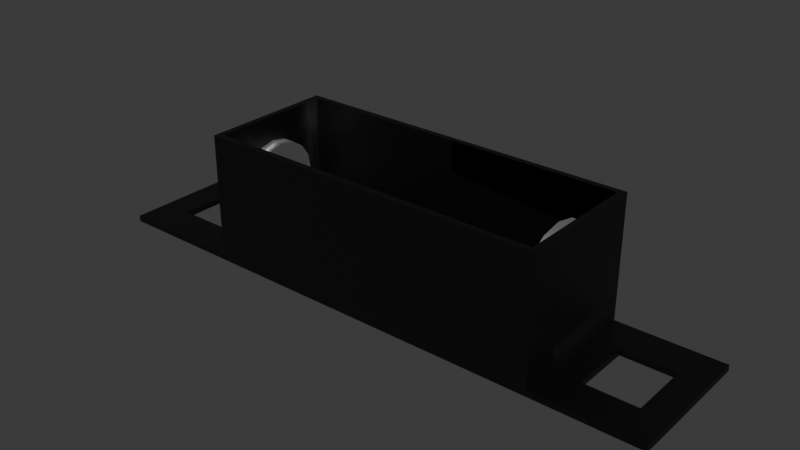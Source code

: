 # Source: blend.blend  (saved by Blender 4.4.32; exported with 4.5.12 LTS)
import bpy
from mathutils import Matrix  # noqa: F401  (used for matrix-valued properties, if any)

bpy.ops.wm.read_factory_settings(use_empty=True)
scene = bpy.context.scene
scene.name = 'Scene'

# ---- collections
col_collection = bpy.data.collections.new('Collection'); scene.collection.children.link(col_collection)

# ---- materials (node trees are filled in below, after node groups)
mat_mat1 = bpy.data.materials.new('Mat1')
mat_mat2 = bpy.data.materials.new('Mat2')

# ---- node groups
ng_smooth_by_angle = bpy.data.node_groups.new('Smooth by Angle', 'GeometryNodeTree')
_s = ng_smooth_by_angle.interface.new_socket(name='Mesh', in_out='OUTPUT', socket_type='NodeSocketGeometry')
_s = ng_smooth_by_angle.interface.new_socket(name='Mesh', in_out='INPUT', socket_type='NodeSocketGeometry')
_s = ng_smooth_by_angle.interface.new_socket(name='Angle', in_out='INPUT', socket_type='NodeSocketFloat')
_s.subtype = 'ANGLE'
_s.default_value = 0.5236
_s.min_value = 0.0
_s.max_value = 3.142
_s.description = 'Maximum face angle for smooth edges'
_s = ng_smooth_by_angle.interface.new_socket(name='Ignore Sharpness', in_out='INPUT', socket_type='NodeSocketBool')
_s.force_non_field = True
ng_smooth_by_angle.description = 'Set the sharpness of mesh edges based on the angle between the neighboring faces'
ng_smooth_by_angle.is_modifier = True
_N = ng_smooth_by_angle.nodes; _L = ng_smooth_by_angle.links
n0 = _N.new('GeometryNodeSetShadeSmooth'); n0.name = 'Set Shade Smooth'; n0.location = (120, -80)
n0.domain = 'EDGE'
n1 = _N.new('GeometryNodeSetShadeSmooth'); n1.name = 'Set Shade Smooth.001'; n1.location = (300, -80)
n2 = _N.new('NodeGroupOutput'); n2.name = 'Group Output'; n2.location = (480, -80)
n3 = _N.new('GeometryNodeInputMeshEdgeAngle'); n3.name = 'Edge Angle'; n3.location = (-440, -240)
n4 = _N.new('NodeGroupInput'); n4.name = 'Group Input'; n4.location = (-80, -80)
n5 = _N.new('GeometryNodeInputEdgeSmooth'); n5.name = 'Is Edge Smooth'; n5.location = (-260, -120)
n6 = _N.new('GeometryNodeInputShadeSmooth'); n6.name = 'Is Shade Smooth'; n6.location = (-440, -397)
n7 = _N.new('FunctionNodeCompare'); n7.name = 'Compare'; n7.location = (-260, -260)
n7.operation = 'LESS_EQUAL'
n7.inputs[6].default_value = (0.0, 0.0, 0.0, 0.0)
n7.inputs[7].default_value = (0.0, 0.0, 0.0, 0.0)
n8 = _N.new('FunctionNodeBooleanMath'); n8.name = 'Boolean Math.001'; n8.location = (-80, -260)
n9 = _N.new('NodeGroupInput'); n9.name = 'Group Input.001'; n9.location = (-440, -329)
n10 = _N.new('NodeGroupInput'); n10.name = 'Group Input.002'; n10.location = (-259, -189)
n11 = _N.new('FunctionNodeBooleanMath'); n11.name = 'Boolean Math'; n11.location = (-80, -149)
n11.operation = 'OR'
n12 = _N.new('FunctionNodeBooleanMath'); n12.name = 'Boolean Math.002'; n12.location = (-260, -380)
n12.operation = 'OR'
n13 = _N.new('NodeGroupInput'); n13.name = 'Group Input.003'; n13.location = (-440, -460)
_L.new(n3.outputs[0], n7.inputs[0])
_L.new(n1.outputs[0], n2.inputs[0])
_L.new(n9.outputs[1], n7.inputs[1])
_L.new(n7.outputs[0], n8.inputs[0])
_L.new(n4.outputs[0], n0.inputs[0])
_L.new(n0.outputs[0], n1.inputs[0])
_L.new(n8.outputs[0], n0.inputs[2])
_L.new(n10.outputs[2], n11.inputs[1])
_L.new(n5.outputs[0], n11.inputs[0])
_L.new(n11.outputs[0], n0.inputs[1])
_L.new(n13.outputs[2], n12.inputs[1])
_L.new(n6.outputs[0], n12.inputs[0])
_L.new(n12.outputs[0], n8.inputs[1])
n2.is_active_output = True

# ---- material node trees
mat_mat1.use_nodes = True; mat_mat1.node_tree.nodes.clear()
_N = mat_mat1.node_tree.nodes; _L = mat_mat1.node_tree.links
n0 = _N.new('ShaderNodeBsdfPrincipled'); n0.name = 'Principled BSDF'; n0.location = (133, 302)
n0.inputs[0].default_value = (0.0, 0.0, 0.0, 1.0)
n1 = _N.new('ShaderNodeOutputMaterial'); n1.name = 'Material Output'; n1.location = (423, 302)
_L.new(n0.outputs[0], n1.inputs[0])
n1.is_active_output = True
mat_mat2.use_nodes = True; mat_mat2.node_tree.nodes.clear()
_N = mat_mat2.node_tree.nodes; _L = mat_mat2.node_tree.links
n0 = _N.new('ShaderNodeBsdfPrincipled'); n0.name = 'Principled BSDF'; n0.location = (10, 300)
n0.inputs[0].default_value = (0.862, 0.862, 0.862, 1.0)
n0.inputs[1].default_value = 1.0
n1 = _N.new('ShaderNodeOutputMaterial'); n1.name = 'Material Output'; n1.location = (300, 300)
_L.new(n0.outputs[0], n1.inputs[0])
n1.is_active_output = True

# ---- world
world_world = bpy.data.worlds.new('World'); scene.world = world_world
world_world.use_nodes = True; world_world.node_tree.nodes.clear()
_N = world_world.node_tree.nodes; _L = world_world.node_tree.links
n0 = _N.new('ShaderNodeOutputWorld'); n0.name = 'World Output'; n0.location = (300, 300)
n1 = _N.new('ShaderNodeBackground'); n1.name = 'Background'; n1.location = (10, 300)
n1.inputs[0].default_value = (0.05088, 0.05088, 0.05088, 1.0)
_L.new(n1.outputs[0], n0.inputs[0])
n0.is_active_output = True
world_world.color = (0.05088, 0.05088, 0.05088)
world_world.sun_shadow_jitter_overblur = 0.0

# ---- meshes
me_cylinder_001 = bpy.data.meshes.new('Cylinder.001')
me_cylinder_001.from_pydata([(-4.175e-08, 0.5982, -1.094), (0.2289, 0.5527, -1.094), (0.423, 0.423, -1.094), (0.5527, 0.2289, -1.094), (0.5982, 0.0, -1.094), (0.5527, -0.2289, -1.094), (0.423, -0.423, -1.094), (0.2289, -0.5527, -1.094), (-4.175e-08, -0.5982, -1.094), (-0.2289, -0.5527, -1.094), (-0.423, -0.423, -1.094), (-0.5527, -0.2289, -1.094), (-0.5982, 0.0, -1.094), (-0.5527, 0.2289, -1.094), (-0.423, 0.423, -1.094), (-0.2289, 0.5527, -1.094), (-4.175e-08, 0.5982, -1.177), (0.2289, 0.5527, -1.177), (0.423, 0.423, -1.177), (0.5527, 0.2289, -1.177), (0.5982, 4.45e-17, -1.177), (0.5527, -0.2289, -1.177), (0.423, -0.423, -1.177), (0.2289, -0.5527, -1.177), (-4.175e-08, -0.5982, -1.177), (-0.2289, -0.5527, -1.177), (-0.423, -0.423, -1.177), (-0.5527, -0.2289, -1.177), (-0.5982, 4.45e-17, -1.177), (-0.5527, 0.2289, -1.177), (-0.423, 0.423, -1.177), (-0.2289, 0.5527, -1.177), (-1.563e-13, 0.0, -1.177), (0.3317, 0.8007, 1.11), (8.882e-16, 0.8667, 1.11), (0.6129, 0.6129, 1.11), (0.8007, 0.3317, 1.11), (0.8667, 0.0, 1.11), (0.8007, -0.3317, 1.11), (0.6129, -0.6129, 1.11), (0.3317, -0.8007, 1.11), (8.882e-16, -0.8667, 1.11), (-0.3317, -0.8007, 1.11), (-0.6129, -0.6129, 1.11), (-0.8007, -0.3317, 1.11), (-0.8667, 0.0, 1.11), (-0.8007, 0.3317, 1.11), (-0.6129, 0.6129, 1.11), (-0.3317, 0.8007, 1.11), (-1.208e-13, 0.0, 1.11), (1.0, -1.0, 1.11), (1.0, 1.0, 1.11), (-1.0, -1.0, 1.11), (-1.0, 1.0, 1.11), (1.0, 1.0, -1.177), (1.0, -1.0, -1.177), (-1.0, -1.0, -1.177), (-1.0, 1.0, -1.177), (1.0, 0.5, -1.177), (1.0, 0.0, -1.177), (1.0, -0.5, -1.177), (0.5, -1.0, -1.177), (1.192e-07, -1.0, -1.177), (-0.5, -1.0, -1.177), (0.5, 1.0, -1.177), (1.192e-07, 1.0, -1.177), (-0.5, 1.0, -1.177), (-1.0, -0.5, -1.177), (-1.0, 0.0, -1.177), (-1.0, 0.5, -1.177), (1.0, -0.5, 1.11), (1.0, 0.0, 1.11), (1.0, 0.5, 1.11), (0.5, 1.0, 1.11), (-1.192e-07, 1.0, 1.11), (-0.5, 1.0, 1.11), (0.5, -1.0, 1.11), (-1.192e-07, -1.0, 1.11), (-0.5, -1.0, 1.11), (-1.0, -0.5, 1.11), (-1.0, 0.0, 1.11), (-1.0, 0.5, 1.11), (-8.742e-09, 0.0, -1.094), (0.3317, 0.8007, 1.0), (1.159e-08, 0.8667, 1.0), (0.6129, 0.6129, 1.0), (0.8007, 0.3317, 1.0), (0.8667, 0.0, 1.0), (0.8007, -0.3317, 1.0), (0.6129, -0.6129, 1.0), (0.3317, -0.8007, 1.0), (1.159e-08, -0.8667, 1.0), (-0.3317, -0.8007, 1.0), (-0.6129, -0.6129, 1.0), (-0.8007, -0.3317, 1.0), (-0.8667, 0.0, 1.0), (-0.8007, 0.3317, 1.0), (-0.6129, 0.6129, 1.0), (-0.3317, 0.8007, 1.0), (-1.049e-07, 0.0, 1.0), (-0.5, -1.1, -1.177), (-1.0, -1.1, -1.177), (1.0, -1.1, -1.177), (0.5, -1.1, -1.177), (1.192e-07, -1.1, -1.177), (-0.5, -1.1, 1.11), (-1.0, -1.1, 1.11), (1.0, -1.1, 1.11), (0.5, -1.1, 1.11), (-1.192e-07, -1.1, 1.11), (-0.5, 1.1, -1.177), (-1.0, 1.1, -1.177), (1.0, 1.1, -1.177), (0.5, 1.1, -1.177), (1.192e-07, 1.1, -1.177), (-0.5, 1.1, 1.11), (-1.0, 1.1, 1.11), (1.0, 1.1, 1.11), (0.5, 1.1, 1.11), (-1.192e-07, 1.1, 1.11), (1.1, -0.5, -1.177), (1.1, -1.0, -1.177), (1.1, 1.0, -1.177), (1.1, 0.5, -1.177), (1.1, 0.0, -1.177), (1.1, 0.5, 1.11), (1.1, 1.0, 1.11), (1.1, -1.0, 1.11), (1.1, -0.5, 1.11), (1.1, 0.0, 1.11), (1.1, -1.1, -1.177), (1.1, -1.1, 1.11), (1.1, 1.1, -1.177), (1.1, 1.1, 1.11), (1.0, 0.5, 1.152), (1.0, 1.0, 1.152), (1.0, -1.0, 1.152), (1.0, -0.5, 1.152), (1.0, 0.0, 1.152), (-0.5, 1.0, 1.152), (-1.0, 1.0, 1.152), (0.5, 1.0, 1.152), (-1.192e-07, 1.0, 1.152), (-0.5, -1.0, 1.152), (-1.0, -1.0, 1.152), (0.5, -1.0, 1.152), (-1.192e-07, -1.0, 1.152), (1.1, 0.0, 1.152), (1.1, -0.5, 1.152), (1.1, -1.1, 1.152), (1.0, -1.1, 1.152), (0.5, 1.1, 1.152), (-0.5, -1.1, 1.152), (-1.0, -1.1, 1.152), (0.5, -1.1, 1.152), (-1.192e-07, -1.1, 1.152), (-0.5, 1.1, 1.152), (-1.0, 1.1, 1.152), (1.0, 1.1, 1.152), (-1.192e-07, 1.1, 1.152), (1.1, 0.5, 1.152), (1.1, 1.0, 1.152), (1.1, -1.0, 1.152), (1.1, 1.1, 1.152), (0.5, 0.5, 1.152), (0.5, 0.0, 1.152), (0.5, -0.5, 1.152), (-1.192e-07, 0.5, 1.152), (-1.192e-07, 0.0, 1.152), (-1.192e-07, -0.5, 1.152), (-0.5, 0.5, 1.152), (-0.5, 0.0, 1.152), (-0.5, -0.5, 1.152), (-1.0, 0.5, 1.152), (-1.0, 0.0, 1.152), (-1.0, -0.5, 1.152), (1.0, -0.5, -1.219), (1.0, -1.0, -1.219), (1.0, 1.0, -1.219), (1.0, 0.5, -1.219), (1.0, 0.0, -1.219), (-0.5, -1.0, -1.219), (-1.0, -1.0, -1.219), (0.5, -1.0, -1.219), (1.192e-07, -1.0, -1.219), (-0.5, 1.0, -1.219), (-1.0, 1.0, -1.219), (0.5, 1.0, -1.219), (1.192e-07, 1.0, -1.219), (1.0, 1.1, -1.219), (1.1, 1.1, -1.219), (1.0, -1.1, -1.219), (1.1, -1.1, -1.219), (0.5, 1.1, -1.219), (1.192e-07, 1.1, -1.219), (-1.0, -1.1, -1.219), (1.192e-07, -1.1, -1.219), (0.5, -1.1, -1.219), (-0.5, -1.1, -1.219), (-0.5, 1.1, -1.219), (-1.0, 1.1, -1.219), (1.1, -0.5, -1.219), (1.1, -1.0, -1.219), (1.1, 1.0, -1.219), (1.1, 0.5, -1.219), (1.1, 0.0, -1.219), (0.5, -0.5, -1.219), (0.5, 0.0, -1.219), (0.5, 0.5, -1.219), (1.192e-07, -0.5, -1.219), (1.192e-07, 0.0, -1.219), (1.192e-07, 0.5, -1.219), (-0.5, -0.5, -1.219), (-0.5, 0.0, -1.219), (-0.5, 0.5, -1.219), (-1.0, -0.5, -1.219), (-1.0, 0.0, -1.219), (-1.0, 0.5, -1.219), (1.0, -0.5, -2.083), (1.0, -1.0, -2.083), (1.0, 1.0, -2.083), (1.0, 0.5, -2.083), (1.0, 0.0, -2.083), (1.0, 1.1, -2.083), (1.1, 1.1, -2.083), (1.0, -1.1, -2.083), (1.1, -1.1, -2.083), (1.1, -0.5, -2.083), (1.1, -1.0, -2.083), (1.1, 1.0, -2.083), (1.1, 0.5, -2.083), (1.1, 0.0, -2.083), (1.0, 1.0, -1.435), (1.0, 1.0, -1.651), (1.0, 1.0, -1.867), (1.0, -1.0, -1.867), (1.0, -1.0, -1.651), (1.0, -1.0, -1.435), (1.0, -0.5, -1.435), (1.0, -0.5, -1.651), (1.0, -0.5, -1.867), (1.1, 1.1, -1.867), (1.1, 1.1, -1.651), (1.1, 1.1, -1.435), (1.1, 1.0, -1.435), (1.1, 1.0, -1.651), (1.1, 1.0, -1.867), (1.0, 0.5, -1.867), (1.0, 0.5, -1.651), (1.0, 0.5, -1.435), (1.0, 1.1, -1.435), (1.0, 1.1, -1.651), (1.0, 1.1, -1.867), (1.0, -1.1, -1.867), (1.0, -1.1, -1.651), (1.0, -1.1, -1.435), (1.0, 0.0, -1.867), (1.0, 0.0, -1.435), (1.1, -1.0, -1.435), (1.1, -1.0, -1.651), (1.1, -1.0, -1.867), (1.1, -0.5, -1.867), (1.1, -0.5, -1.651), (1.1, -0.5, -1.435), (1.1, 0.5, -1.435), (1.1, 0.5, -1.651), (1.1, 0.5, -1.867), (1.1, 0.0, -1.435), (1.1, 0.0, -1.867), (1.1, -1.1, -1.867), (1.1, -1.1, -1.651), (1.1, -1.1, -1.435), (1.0, 0.5, 1.875), (1.0, 1.0, 1.875), (1.0, -1.0, 1.875), (1.0, -0.5, 1.875), (1.0, 0.0, 1.875), (1.1, 0.0, 1.875), (1.1, -0.5, 1.875), (1.1, -1.1, 1.875), (1.0, -1.1, 1.875), (1.0, 1.1, 1.875), (1.1, 0.5, 1.875), (1.1, 1.0, 1.875), (1.1, -1.0, 1.875), (1.1, 1.1, 1.875), (1.1, 0.0, 1.333), (1.1, 0.0, 1.694), (1.1, -1.0, 1.694), (1.1, -1.0, 1.514), (1.1, -1.0, 1.333), (1.1, -0.5, 1.333), (1.1, -0.5, 1.514), (1.1, -0.5, 1.694), (1.1, 1.1, 1.694), (1.1, 1.1, 1.514), (1.1, 1.1, 1.333), (1.0, 1.1, 1.333), (1.0, 1.1, 1.514), (1.0, 1.1, 1.694), (1.1, 0.5, 1.333), (1.1, 0.5, 1.514), (1.1, 0.5, 1.694), (1.1, -1.1, 1.333), (1.1, -1.1, 1.514), (1.1, -1.1, 1.694), (1.0, -1.1, 1.694), (1.0, -1.1, 1.514), (1.0, -1.1, 1.333), (1.0, -1.0, 1.694), (1.0, -1.0, 1.514), (1.0, -1.0, 1.333), (1.0, 0.5, 1.333), (1.0, 0.5, 1.514), (1.0, 0.5, 1.694), (1.0, 1.0, 1.694), (1.0, 1.0, 1.514), (1.0, 1.0, 1.333), (1.0, -0.5, 1.694), (1.0, -0.5, 1.514), (1.0, -0.5, 1.333), (1.1, 1.0, 1.694), (1.1, 1.0, 1.514), (1.1, 1.0, 1.333), (1.0, 0.0, 1.694), (1.0, 0.0, 1.333)], [], [(3, 4, 20, 19), (10, 11, 27, 26), (2, 3, 19, 18), (9, 10, 26, 25), (1, 2, 18, 17), (8, 9, 25, 24), (15, 0, 16, 31), (0, 1, 17, 16), (7, 8, 24, 23), (14, 15, 31, 30), (6, 7, 23, 22), (13, 14, 30, 29), (5, 6, 22, 21), (12, 13, 29, 28), (4, 5, 21, 20), (11, 12, 28, 27), (28, 32, 27), (27, 32, 26), (26, 32, 25), (25, 32, 24), (24, 32, 23), (23, 32, 22), (22, 32, 21), (21, 32, 20), (20, 32, 19), (19, 32, 18), (18, 32, 17), (17, 32, 16), (16, 32, 31), (31, 32, 30), (28, 29, 32), (30, 32, 29), (36, 49, 37), (35, 49, 36), (33, 49, 35), (34, 49, 33), (48, 49, 34), (47, 49, 48), (46, 49, 47), (45, 49, 46), (45, 44, 49), (43, 49, 44), (42, 49, 43), (41, 49, 42), (40, 49, 41), (39, 49, 40), (38, 49, 39), (37, 49, 38), (69, 29, 30, 57), (68, 28, 29, 69), (67, 27, 28, 68), (56, 26, 27, 67), (63, 25, 26, 56), (62, 24, 25, 63), (61, 23, 24, 62), (55, 22, 23, 61), (60, 21, 22, 55), (59, 20, 21, 60), (58, 19, 20, 59), (54, 18, 19, 58), (64, 17, 18, 54), (65, 16, 17, 64), (66, 31, 16, 65), (57, 30, 31, 66), (51, 72, 36, 35), (35, 33, 73, 51), (33, 34, 74, 73), (75, 74, 34, 48), (53, 75, 48, 47), (47, 46, 81, 53), (46, 45, 80, 81), (79, 80, 45, 44), (52, 79, 44, 43), (43, 42, 78, 52), (42, 41, 77, 78), (76, 77, 41, 40), (50, 76, 40, 39), (39, 38, 70, 50), (38, 37, 71, 70), (72, 71, 37, 36), (14, 13, 82), (15, 14, 82), (0, 15, 82), (1, 0, 82), (2, 1, 82), (3, 2, 82), (4, 3, 82), (5, 4, 82), (6, 5, 82), (7, 6, 82), (8, 7, 82), (9, 8, 82), (10, 9, 82), (11, 10, 82), (12, 11, 82), (13, 12, 82), (34, 84, 98, 48), (42, 92, 91, 41), (35, 85, 83, 33), (43, 93, 92, 42), (36, 86, 85, 35), (44, 94, 93, 43), (37, 87, 86, 36), (45, 95, 94, 44), (38, 88, 87, 37), (46, 96, 95, 45), (39, 89, 88, 38), (47, 97, 96, 46), (40, 90, 89, 39), (48, 98, 97, 47), (41, 91, 90, 40), (33, 83, 84, 34), (94, 95, 99), (93, 94, 99), (92, 93, 99), (91, 92, 99), (90, 91, 99), (89, 90, 99), (88, 89, 99), (87, 88, 99), (86, 87, 99), (85, 86, 99), (83, 85, 99), (84, 83, 99), (98, 84, 99), (97, 98, 99), (96, 97, 99), (95, 96, 99), (131, 127, 162, 149), (119, 115, 156, 159), (65, 188, 185, 66), (64, 187, 188, 65), (77, 146, 143, 78), (54, 178, 187, 64), (52, 106, 153, 144), (110, 114, 194, 199), (101, 56, 182, 195), (118, 119, 159, 151), (52, 56, 101, 106), (57, 111, 200, 186), (103, 102, 107, 108), (104, 103, 108, 109), (100, 104, 109, 105), (101, 100, 105, 106), (66, 185, 186, 57), (76, 145, 146, 77), (117, 118, 151, 158), (114, 113, 193, 194), (50, 136, 145, 76), (115, 116, 157, 156), (113, 118, 117, 112), (114, 119, 118, 113), (110, 115, 119, 114), (111, 116, 115, 110), (63, 181, 184, 62), (78, 143, 144, 52), (107, 102, 130, 131), (57, 53, 116, 111), (113, 112, 189, 193), (116, 53, 140, 157), (120, 128, 127, 121), (124, 129, 128, 120), (123, 125, 129, 124), (122, 126, 125, 123), (121, 127, 131, 130), (126, 122, 132, 133), (62, 184, 183, 61), (111, 110, 199, 200), (61, 183, 177, 55), (112, 117, 133, 132), (133, 117, 158, 163), (75, 139, 142, 74), (56, 182, 181, 63), (74, 142, 141, 73), (50, 55, 61, 76), (61, 62, 77, 76), (62, 63, 78, 77), (56, 52, 78, 63), (54, 51, 73, 64), (65, 64, 73, 74), (66, 65, 74, 75), (53, 57, 66, 75), (55, 50, 70, 60), (59, 60, 70, 71), (58, 59, 71, 72), (51, 54, 58, 72), (309, 306, 280, 274), (306, 305, 279, 280), (139, 142, 159, 156), (142, 141, 151, 159), (136, 145, 154, 150), (145, 146, 155, 154), (146, 143, 152, 155), (143, 144, 153, 152), (287, 302, 282, 277), (140, 139, 156, 157), (141, 135, 158, 151), (293, 287, 277, 278), (288, 293, 278, 284), (294, 299, 281, 285), (51, 135, 134, 72), (70, 137, 136, 50), (107, 131, 149, 150), (125, 126, 161, 160), (106, 105, 152, 153), (71, 138, 137, 70), (126, 133, 163, 161), (127, 128, 148, 162), (108, 107, 150, 154), (72, 134, 138, 71), (128, 129, 147, 148), (109, 108, 154, 155), (53, 140, 139, 75), (129, 125, 160, 147), (105, 109, 155, 152), (73, 141, 135, 51), (144, 143, 172, 175), (143, 146, 169, 172), (146, 145, 166, 169), (136, 137, 166, 145), (138, 165, 166, 137), (166, 165, 168, 169), (169, 168, 171, 172), (172, 171, 174, 175), (171, 170, 173, 174), (168, 167, 170, 171), (165, 164, 167, 168), (134, 164, 165, 138), (135, 141, 164, 134), (142, 167, 164, 141), (139, 170, 167, 142), (140, 173, 170, 139), (81, 173, 140, 53), (80, 174, 173, 81), (79, 175, 174, 80), (52, 144, 175, 79), (256, 247, 221, 222), (253, 235, 219, 225), (188, 185, 199, 194), (187, 188, 194, 193), (181, 184, 196, 198), (184, 183, 197, 196), (182, 181, 198, 195), (183, 177, 191, 197), (185, 186, 200, 199), (178, 187, 193, 189), (234, 252, 223, 220), (247, 234, 220, 221), (235, 240, 218, 219), (241, 246, 229, 224), (120, 121, 202, 201), (100, 101, 195, 198), (112, 132, 190, 189), (122, 123, 204, 203), (102, 103, 197, 191), (55, 177, 176, 60), (121, 130, 192, 202), (123, 124, 205, 204), (103, 104, 196, 197), (58, 179, 178, 54), (124, 120, 201, 205), (104, 100, 198, 196), (59, 180, 179, 58), (132, 122, 203, 190), (60, 176, 180, 59), (130, 102, 191, 192), (179, 208, 187, 178), (188, 187, 208, 211), (185, 188, 211, 214), (186, 185, 214, 217), (214, 213, 216, 217), (211, 210, 213, 214), (208, 207, 210, 211), (180, 207, 208, 179), (176, 206, 207, 180), (207, 206, 209, 210), (210, 209, 212, 213), (213, 212, 215, 216), (177, 183, 206, 176), (184, 209, 206, 183), (181, 212, 209, 184), (182, 215, 212, 181), (56, 67, 215, 182), (68, 216, 215, 67), (69, 217, 216, 68), (186, 217, 69, 57), (221, 220, 229, 230), (220, 223, 224, 229), (222, 221, 230, 231), (218, 222, 231, 227), (225, 219, 228, 226), (219, 218, 227, 228), (261, 260, 228, 227), (240, 256, 222, 218), (246, 266, 230, 229), (266, 268, 231, 230), (252, 241, 224, 223), (268, 261, 227, 231), (269, 253, 225, 226), (260, 269, 226, 228), (202, 192, 271, 258), (258, 271, 270, 259), (259, 270, 269, 260), (192, 191, 255, 271), (271, 255, 254, 270), (270, 254, 253, 269), (205, 201, 263, 267), (239, 262, 261, 240), (238, 263, 262, 239), (189, 190, 243, 250), (250, 243, 242, 251), (251, 242, 241, 252), (204, 205, 267, 264), (238, 257, 267, 263), (249, 264, 267, 257), (203, 204, 264, 244), (244, 264, 265, 245), (245, 265, 266, 246), (176, 180, 257, 238), (268, 266, 247, 256), (201, 202, 258, 263), (263, 258, 259, 262), (262, 259, 260, 261), (190, 203, 244, 243), (243, 244, 245, 242), (242, 245, 246, 241), (177, 176, 238, 237), (237, 238, 239, 236), (236, 239, 240, 235), (179, 178, 232, 249), (249, 232, 233, 248), (248, 233, 234, 247), (178, 189, 250, 232), (232, 250, 251, 233), (233, 251, 252, 234), (191, 177, 237, 255), (255, 237, 236, 254), (254, 236, 235, 253), (180, 179, 249, 257), (247, 266, 265, 248), (248, 265, 264, 249), (268, 256, 240, 261), (281, 273, 283, 285), (272, 276, 277, 282), (276, 275, 278, 277), (273, 272, 282, 283), (275, 274, 284, 278), (274, 280, 279, 284), (305, 288, 284, 279), (315, 314, 272, 273), (318, 309, 274, 275), (321, 294, 285, 283), (324, 318, 275, 276), (299, 315, 273, 281), (314, 324, 276, 272), (302, 321, 283, 282), (160, 161, 323, 300), (300, 323, 322, 301), (301, 322, 321, 302), (134, 138, 325, 312), (158, 135, 317, 297), (297, 317, 316, 298), (298, 316, 315, 299), (138, 137, 320, 325), (161, 163, 296, 323), (323, 296, 295, 322), (322, 295, 294, 321), (137, 136, 311, 320), (320, 311, 310, 319), (319, 310, 309, 318), (135, 134, 312, 317), (317, 312, 313, 316), (316, 313, 314, 315), (149, 162, 290, 303), (303, 290, 289, 304), (304, 289, 288, 305), (163, 158, 297, 296), (296, 297, 298, 295), (295, 298, 299, 294), (162, 148, 291, 290), (290, 291, 292, 289), (289, 292, 293, 288), (148, 147, 286, 291), (147, 160, 300, 286), (314, 313, 301, 302), (301, 313, 312, 300), (150, 149, 303, 308), (308, 303, 304, 307), (307, 304, 305, 306), (136, 150, 308, 311), (311, 308, 307, 310), (310, 307, 306, 309), (302, 287, 324, 314), (318, 324, 287, 293), (325, 286, 300, 312), (320, 291, 286, 325), (291, 320, 319, 292), (292, 319, 318, 293)])
me_cylinder_001.polygons.foreach_set('use_smooth', [1, 1, 1, 1, 1, 1, 1, 1, 1, 1, 1, 1, 1, 1, 1, 1, 1, 1, 1, 1, 1, 1, 1, 1, 1, 1, 1, 1, 1, 1, 1, 1, 1, 1, 1, 1, 1, 1, 1, 1, 1, 1, 1, 1, 1, 1, 1, 1, 1, 1, 1, 1, 1, 1, 1, 1, 1, 1, 1, 1, 1, 1, 1, 1, 1, 1, 1, 1, 1, 1, 1, 1, 1, 1, 1, 1, 1, 1, 1, 1, 1, 1, 1, 1, 1, 1, 1, 1, 1, 1, 1, 1, 1, 1, 1, 1, 1, 1, 1, 1, 1, 1, 1, 1, 1, 1, 1, 1, 1, 1, 1, 1, 1, 1, 1, 1, 1, 1, 1, 1, 1, 1, 1, 1, 1, 1, 1, 1, 1, 1, 1, 1, 1, 1, 0, 1, 0, 1, 0, 0, 1, 1, 1, 1, 1, 1, 1, 1, 1, 1, 1, 1, 1, 1, 1, 1, 1, 0, 1, 0, 1, 1, 1, 1, 1, 1, 1, 1, 1, 1, 1, 1, 1, 1, 1, 1, 1, 1, 1, 1, 1, 1, 1, 1, 1, 1, 1, 1, 1, 1, 1, 1, 1, 1, 1, 1, 1, 1, 1, 1, 1, 1, 1, 1, 1, 1, 1, 1, 1, 1, 1, 1, 1, 1, 1, 1, 0, 0, 0, 0, 1, 1, 1, 1, 1, 1, 1, 1, 1, 1, 1, 1, 1, 1, 1, 0, 1, 1, 1, 1, 1, 1, 1, 1, 1, 1, 1, 1, 1, 1, 1, 1, 1, 1, 1, 1, 1, 1, 1, 1, 1, 1, 1, 1, 1, 1, 1, 1, 1, 1, 1, 1, 1, 1, 1, 1, 1, 1, 1, 1, 1, 1, 1, 1, 1, 1, 1, 1, 1, 1, 1, 1, 1, 1, 1, 1, 1, 1, 1, 1, 1, 1, 1, 1, 1, 1, 1, 1, 1, 1, 1, 1, 1, 1, 1, 1, 1, 1, 1, 1, 1, 1, 1, 1, 1, 1, 1, 1, 1, 1, 1, 1, 1, 1, 1, 1, 1, 1, 1, 1, 1, 1, 1, 1, 1, 1, 1, 1, 1, 1, 1, 1, 1, 1, 1, 1, 1, 1, 1, 1, 1, 1, 1, 1, 1, 1, 1, 1, 1, 1, 1, 1, 1, 1, 1, 1, 1, 1, 1, 1, 1, 1, 1, 1, 1, 1, 1, 1, 1, 1, 1, 1, 1, 1, 1, 1, 1, 1])
me_cylinder_001.polygons.foreach_set('material_index', [1, 1, 1, 1, 1, 1, 1, 1, 1, 1, 1, 1, 1, 1, 1, 1, 0, 0, 0, 0, 0, 0, 0, 0, 0, 0, 0, 0, 0, 0, 0, 0, 0, 0, 0, 0, 0, 0, 0, 0, 0, 0, 0, 0, 0, 0, 0, 0, 0, 0, 0, 0, 0, 0, 0, 0, 0, 0, 0, 0, 0, 0, 0, 0, 0, 0, 0, 0, 0, 0, 0, 0, 0, 0, 0, 0, 0, 0, 0, 0, 1, 1, 1, 1, 1, 1, 1, 1, 1, 1, 1, 1, 1, 1, 1, 1, 1, 1, 1, 1, 1, 1, 1, 1, 1, 1, 1, 1, 1, 1, 1, 1, 1, 1, 1, 1, 1, 1, 1, 1, 1, 1, 1, 1, 1, 1, 1, 1, 0, 0, 0, 0, 0, 0, 0, 0, 0, 0, 0, 0, 0, 0, 0, 0, 0, 0, 0, 0, 0, 0, 0, 0, 0, 0, 0, 0, 0, 0, 0, 0, 0, 0, 0, 0, 0, 0, 0, 0, 0, 0, 0, 0, 0, 0, 0, 0, 0, 0, 0, 0, 0, 0, 0, 0, 0, 0, 0, 0, 0, 0, 0, 0, 0, 0, 0, 0, 0, 0, 0, 0, 0, 0, 0, 0, 0, 0, 0, 0, 0, 0, 0, 0, 0, 0, 0, 0, 0, 0, 0, 0, 0, 0, 0, 0, 0, 0, 0, 0, 0, 0, 0, 0, 0, 0, 0, 0, 0, 0, 0, 0, 0, 0, 0, 0, 0, 0, 0, 0, 0, 0, 0, 0, 0, 0, 0, 0, 0, 0, 0, 0, 0, 0, 0, 0, 0, 0, 0, 0, 0, 0, 0, 0, 0, 0, 0, 0, 0, 0, 0, 0, 0, 0, 0, 0, 0, 0, 0, 0, 0, 0, 0, 0, 0, 0, 0, 0, 0, 0, 0, 0, 0, 0, 0, 0, 0, 0, 0, 0, 0, 0, 0, 0, 0, 0, 0, 0, 0, 0, 0, 0, 0, 0, 0, 0, 0, 0, 0, 0, 0, 0, 0, 0, 0, 0, 0, 0, 0, 0, 0, 0, 0, 0, 0, 0, 0, 0, 0, 0, 0, 0, 0, 0, 0, 0, 0, 0, 0, 0, 0, 0, 0, 0, 0, 0, 0, 0, 0, 0, 0, 0, 0, 0, 0, 0, 0, 0, 0, 0, 0, 0, 0, 0, 0, 0, 0, 0, 0, 0, 0, 0, 0, 0, 0, 0, 0, 0, 0, 0])
_uv = me_cylinder_001.uv_layers.new(name='UVMap')
_uv.uv.foreach_set('vector', [0.7813, 0.3569, 0.7893, 0.3165, 0.7893, 0.3165, 0.7813, 0.3569, 0.609, 0.2418, 0.5861, 0.2761, 0.5861, 0.2761, 0.609, 0.2418, 0.7584, 0.3912, 0.7813, 0.3569, 0.7813, 0.3569, 0.7584, 0.3912, 0.6432, 0.2189, 0.609, 0.2418, 0.609, 0.2418, 0.6432, 0.2189, 0.7241, 0.4141, 0.7584, 0.3912, 0.7584, 0.3912, 0.7241, 0.4141, 0.6837, 0.2109, 0.6432, 0.2189, 0.6432, 0.2189, 0.6837, 0.2109, 0.6432, 0.4141, 0.6837, 0.4221, 0.6837, 0.4221, 0.6432, 0.4141, 0.6837, 0.4221, 0.7241, 0.4141, 0.7241, 0.4141, 0.6837, 0.4221, 0.7241, 0.2189, 0.6837, 0.2109, 0.6837, 0.2109, 0.7241, 0.2189, 0.609, 0.3912, 0.6432, 0.4141, 0.6432, 0.4141, 0.609, 0.3912, 0.7584, 0.2418, 0.7241, 0.2189, 0.7241, 0.2189, 0.7584, 0.2418, 0.5861, 0.3569, 0.609, 0.3912, 0.609, 0.3912, 0.5861, 0.3569, 0.7813, 0.2761, 0.7584, 0.2418, 0.7584, 0.2418, 0.7813, 0.2761, 0.578, 0.3165, 0.5861, 0.3569, 0.5861, 0.3569, 0.578, 0.3165, 0.7893, 0.3165, 0.7813, 0.2761, 0.7813, 0.2761, 0.7893, 0.3165, 0.5861, 0.2761, 0.578, 0.3165, 0.578, 0.3165, 0.5861, 0.2761, 0.578, 0.3165, 0.1319, 0.1326, 0.5861, 0.2761, 0.5861, 0.2761, 0.1319, 0.1326, 0.609, 0.2418, 0.609, 0.2418, 0.1319, 0.1326, 0.6432, 0.2189, 0.6432, 0.2189, 0.1319, 0.1326, 0.6837, 0.2109, 0.6837, 0.2109, 0.1319, 0.1326, 0.7241, 0.2189, 0.7241, 0.2189, 0.1319, 0.1326, 0.7584, 0.2418, 0.7584, 0.2418, 0.1319, 0.1326, 0.7813, 0.2761, 0.7813, 0.2761, 0.1319, 0.1326, 0.7893, 0.3165, 0.7893, 0.3165, 0.1319, 0.1326, 0.7813, 0.3569, 0.7813, 0.3569, 0.1319, 0.1326, 0.7584, 0.3912, 0.7584, 0.3912, 0.1319, 0.1326, 0.7241, 0.4141, 0.7241, 0.4141, 0.1319, 0.1326, 0.6837, 0.4221, 0.6837, 0.4221, 0.1319, 0.1326, 0.6432, 0.4141, 0.6432, 0.4141, 0.1319, 0.1326, 0.609, 0.3912, 0.578, 0.3165, 0.5861, 0.3569, 0.1319, 0.1326, 0.609, 0.3912, 0.1319, 0.1326, 0.5861, 0.3569, 0.4572, 0.375, 0.1319, 0.1326, 0.4689, 0.3165, 0.424, 0.4247, 0.1319, 0.1326, 0.4572, 0.375, 0.3744, 0.4579, 0.1319, 0.1326, 0.424, 0.4247, 0.3158, 0.4695, 0.1319, 0.1326, 0.3744, 0.4579, 0.2573, 0.4579, 0.1319, 0.1326, 0.3158, 0.4695, 0.2076, 0.4247, 0.1319, 0.1326, 0.2573, 0.4579, 0.1744, 0.375, 0.1319, 0.1326, 0.2076, 0.4247, 0.1628, 0.3165, 0.1319, 0.1326, 0.1744, 0.375, 0.1628, 0.3165, 0.1744, 0.2579, 0.1319, 0.1326, 0.2076, 0.2083, 0.1319, 0.1326, 0.1744, 0.2579, 0.2573, 0.1751, 0.1319, 0.1326, 0.2076, 0.2083, 0.3158, 0.1634, 0.1319, 0.1326, 0.2573, 0.1751, 0.3744, 0.1751, 0.1319, 0.1326, 0.3158, 0.1634, 0.424, 0.2083, 0.1319, 0.1326, 0.3744, 0.1751, 0.4572, 0.2579, 0.1319, 0.1326, 0.424, 0.2083, 0.4689, 0.3165, 0.1319, 0.1326, 0.4572, 0.2579, 0.0, 0.0, 0.5861, 0.3569, 0.609, 0.3912, 0.0, 0.0, 0.0, 0.0, 0.578, 0.3165, 0.5861, 0.3569, 0.0, 0.0, 0.0, 0.0, 0.5861, 0.2761, 0.578, 0.3165, 0.0, 0.0, 0.0, 0.0, 0.609, 0.2418, 0.5861, 0.2761, 0.0, 0.0, 0.0, 0.0, 0.6432, 0.2189, 0.609, 0.2418, 0.0, 0.0, 0.0, 0.0, 0.6837, 0.2109, 0.6432, 0.2189, 0.0, 0.0, 0.0, 0.0, 0.7241, 0.2189, 0.6837, 0.2109, 0.0, 0.0, 0.0, 0.0, 0.7584, 0.2418, 0.7241, 0.2189, 0.0, 0.0, 0.0, 0.0, 0.7813, 0.2761, 0.7584, 0.2418, 0.0, 0.0, 0.0, 0.0, 0.7893, 0.3165, 0.7813, 0.2761, 0.0, 0.0, 0.0, 0.0, 0.7813, 0.3569, 0.7893, 0.3165, 0.0, 0.0, 0.0, 0.0, 0.7584, 0.3912, 0.7813, 0.3569, 0.0, 0.0, 0.0, 0.0, 0.7241, 0.4141, 0.7584, 0.3912, 0.0, 0.0, 0.0, 0.0, 0.6837, 0.4221, 0.7241, 0.4141, 0.0, 0.0, 0.0, 0.0, 0.6432, 0.4141, 0.6837, 0.4221, 0.0, 0.0, 0.0, 0.0, 0.609, 0.3912, 0.6432, 0.4141, 0.0, 0.0, 0.0, 0.0, 0.0, 0.0, 0.4572, 0.375, 0.424, 0.4247, 0.424, 0.4247, 0.3744, 0.4579, 0.0, 0.0, 0.0, 0.0, 0.3744, 0.4579, 0.3158, 0.4695, 0.0, 0.0, 0.0, 0.0, 0.0, 0.0, 0.0, 0.0, 0.3158, 0.4695, 0.2573, 0.4579, 0.0, 0.0, 0.0, 0.0, 0.2573, 0.4579, 0.2076, 0.4247, 0.2076, 0.4247, 0.1744, 0.375, 0.0, 0.0, 0.0, 0.0, 0.1744, 0.375, 0.1628, 0.3165, 0.0, 0.0, 0.0, 0.0, 0.0, 0.0, 0.0, 0.0, 0.1628, 0.3165, 0.1744, 0.2579, 0.0, 0.0, 0.0, 0.0, 0.1744, 0.2579, 0.2076, 0.2083, 0.2076, 0.2083, 0.2573, 0.1751, 0.0, 0.0, 0.0, 0.0, 0.2573, 0.1751, 0.3158, 0.1634, 0.0, 0.0, 0.0, 0.0, 0.0, 0.0, 0.0, 0.0, 0.3158, 0.1634, 0.3744, 0.1751, 0.0, 0.0, 0.0, 0.0, 0.3744, 0.1751, 0.424, 0.2083, 0.424, 0.2083, 0.4572, 0.2579, 0.0, 0.0, 0.0, 0.0, 0.4572, 0.2579, 0.4689, 0.3165, 0.0, 0.0, 0.0, 0.0, 0.0, 0.0, 0.0, 0.0, 0.4689, 0.3165, 0.4572, 0.375, 0.609, 0.3912, 0.5861, 0.3569, 0.0, 0.0, 0.6432, 0.4141, 0.609, 0.3912, 0.0, 0.0, 0.6837, 0.4221, 0.6432, 0.4141, 0.0, 0.0, 0.7241, 0.4141, 0.6837, 0.4221, 0.0, 0.0, 0.7584, 0.3912, 0.7241, 0.4141, 0.0, 0.0, 0.7813, 0.3569, 0.7584, 0.3912, 0.0, 0.0, 0.7893, 0.3165, 0.7813, 0.3569, 0.0, 0.0, 0.7813, 0.2761, 0.7893, 0.3165, 0.0, 0.0, 0.7584, 0.2418, 0.7813, 0.2761, 0.0, 0.0, 0.7241, 0.2189, 0.7584, 0.2418, 0.0, 0.0, 0.6837, 0.2109, 0.7241, 0.2189, 0.0, 0.0, 0.6432, 0.2189, 0.6837, 0.2109, 0.0, 0.0, 0.609, 0.2418, 0.6432, 0.2189, 0.0, 0.0, 0.5861, 0.2761, 0.609, 0.2418, 0.0, 0.0, 0.578, 0.3165, 0.5861, 0.2761, 0.0, 0.0, 0.5861, 0.3569, 0.578, 0.3165, 0.0, 0.0, 0.3158, 0.4695, 0.3158, 0.4695, 0.2573, 0.4579, 0.2573, 0.4579, 0.2573, 0.1751, 0.2573, 0.1751, 0.3158, 0.1634, 0.3158, 0.1634, 0.424, 0.4247, 0.424, 0.4247, 0.3744, 0.4579, 0.3744, 0.4579, 0.2076, 0.2083, 0.2076, 0.2083, 0.2573, 0.1751, 0.2573, 0.1751, 0.4572, 0.375, 0.4572, 0.375, 0.424, 0.4247, 0.424, 0.4247, 0.1744, 0.2579, 0.1744, 0.2579, 0.2076, 0.2083, 0.2076, 0.2083, 0.4689, 0.3165, 0.4689, 0.3165, 0.4572, 0.375, 0.4572, 0.375, 0.1628, 0.3165, 0.1628, 0.3165, 0.1744, 0.2579, 0.1744, 0.2579, 0.4572, 0.2579, 0.4572, 0.2579, 0.4689, 0.3165, 0.4689, 0.3165, 0.1744, 0.375, 0.1744, 0.375, 0.1628, 0.3165, 0.1628, 0.3165, 0.424, 0.2083, 0.424, 0.2083, 0.4572, 0.2579, 0.4572, 0.2579, 0.2076, 0.4247, 0.2076, 0.4247, 0.1744, 0.375, 0.1744, 0.375, 0.3744, 0.1751, 0.3744, 0.1751, 0.424, 0.2083, 0.424, 0.2083, 0.2573, 0.4579, 0.2573, 0.4579, 0.2076, 0.4247, 0.2076, 0.4247, 0.3158, 0.1634, 0.3158, 0.1634, 0.3744, 0.1751, 0.3744, 0.1751, 0.3744, 0.4579, 0.3744, 0.4579, 0.3158, 0.4695, 0.3158, 0.4695, 0.1744, 0.2579, 0.1628, 0.3165, 0.0, 0.0, 0.2076, 0.2083, 0.1744, 0.2579, 0.0, 0.0, 0.2573, 0.1751, 0.2076, 0.2083, 0.0, 0.0, 0.3158, 0.1634, 0.2573, 0.1751, 0.0, 0.0, 0.3744, 0.1751, 0.3158, 0.1634, 0.0, 0.0, 0.424, 0.2083, 0.3744, 0.1751, 0.0, 0.0, 0.4572, 0.2579, 0.424, 0.2083, 0.0, 0.0, 0.4689, 0.3165, 0.4572, 0.2579, 0.0, 0.0, 0.4572, 0.375, 0.4689, 0.3165, 0.0, 0.0, 0.424, 0.4247, 0.4572, 0.375, 0.0, 0.0, 0.3744, 0.4579, 0.424, 0.4247, 0.0, 0.0, 0.3158, 0.4695, 0.3744, 0.4579, 0.0, 0.0, 0.2573, 0.4579, 0.3158, 0.4695, 0.0, 0.0, 0.2076, 0.4247, 0.2573, 0.4579, 0.0, 0.0, 0.1744, 0.375, 0.2076, 0.4247, 0.0, 0.0, 0.1628, 0.3165, 0.1744, 0.375, 0.0, 0.0, 0.0, 0.0, 0.0, 0.0, 0.0, 0.0, 0.0, 0.0, 0.0, 0.0, 0.0, 0.0, 0.0, 0.0, 0.0, 0.0, 0.0, 0.0, 0.0, 0.0, 0.0, 0.0, 0.0, 0.0, 0.0, 0.0, 0.0, 0.0, 0.0, 0.0, 0.0, 0.0, 0.0, 0.0, 0.0, 0.0, 0.0, 0.0, 0.0, 0.0, 0.0, 0.0, 0.0, 0.0, 0.0, 0.0, 0.0, 0.0, 0.0, 0.0, 0.0, 0.0, 0.0, 0.0, 0.0, 0.0, 0.0, 0.0, 0.0, 0.0, 0.0, 0.0, 0.0, 0.0, 0.0, 0.0, 0.0, 0.0, 0.0, 0.0, 0.0, 0.0, 0.0, 0.0, 0.0, 0.0, 0.0, 0.0, 0.0, 0.0, 0.0, 0.0, 0.0, 0.0, 0.0, 0.0, 0.0, 0.0, 0.0, 0.0, 0.0, 0.0, 0.0, 0.0, 0.0, 0.0, 0.0, 0.0, 0.0, 0.0, 0.0, 0.0, 0.0, 0.0, 0.0, 0.0, 0.0, 0.0, 0.0, 0.0, 0.0, 0.0, 0.0, 0.0, 0.0, 0.0, 0.0, 0.0, 0.0, 0.0, 0.0, 0.0, 0.0, 0.0, 0.0, 0.0, 0.0, 0.0, 0.0, 0.0, 0.0, 0.0, 0.0, 0.0, 0.0, 0.0, 0.0, 0.0, 0.0, 0.0, 0.0, 0.0, 0.0, 0.0, 0.0, 0.0, 0.0, 0.0, 0.0, 0.0, 0.0, 0.0, 0.0, 0.0, 0.0, 0.0, 0.0, 0.0, 0.0, 0.0, 0.0, 0.0, 0.0, 0.0, 0.0, 0.0, 0.0, 0.0, 0.0, 0.0, 0.0, 0.0, 0.0, 0.0, 0.0, 0.0, 0.0, 0.0, 0.0, 0.0, 0.0, 0.0, 0.0, 0.0, 0.0, 0.0, 0.0, 0.0, 0.0, 0.0, 0.0, 0.0, 0.0, 0.0, 0.0, 0.0, 0.0, 0.0, 0.0, 0.0, 0.0, 0.0, 0.0, 0.0, 0.0, 0.0, 0.0, 0.0, 0.0, 0.0, 0.0, 0.0, 0.0, 0.0, 0.0, 0.0, 0.0, 0.0, 0.0, 0.0, 0.0, 0.0, 0.0, 0.0, 0.0, 0.0, 0.0, 0.0, 0.0, 0.0, 0.0, 0.0, 0.0, 0.0, 0.0, 0.0, 0.0, 0.0, 0.0, 0.0, 0.0, 0.0, 0.0, 0.0, 0.0, 0.0, 0.0, 0.0, 0.0, 0.0, 0.0, 0.0, 0.0, 0.0, 0.0, 0.0, 0.0, 0.0, 0.0, 0.0, 0.0, 0.0, 0.0, 0.0, 0.0, 0.0, 0.0, 0.0, 0.0, 0.0, 0.0, 0.0, 0.0, 0.0, 0.0, 0.0, 0.0, 0.0, 0.0, 0.0, 0.0, 0.0, 0.0, 0.0, 0.0, 0.0, 0.0, 0.0, 0.0, 0.0, 0.0, 0.0, 0.0, 0.0, 0.0, 0.0, 0.0, 0.0, 0.0, 0.0, 0.0, 0.0, 0.0, 0.0, 0.0, 0.0, 0.0, 0.0, 0.0, 0.0, 0.0, 0.0, 0.0, 0.0, 0.0, 0.0, 0.0, 0.0, 0.0, 0.0, 0.0, 0.0, 0.0, 0.0, 0.0, 0.0, 0.0, 0.0, 0.0, 0.0, 0.0, 0.0, 0.0, 0.0, 0.0, 0.0, 0.0, 0.0, 0.0, 0.0, 0.0, 0.0, 0.0, 0.0, 0.0, 0.0, 0.0, 0.0, 0.0, 0.0, 0.0, 0.0, 0.0, 0.0, 0.0, 0.0, 0.0, 0.0, 0.0, 0.0, 0.0, 0.0, 0.0, 0.0, 0.0, 0.0, 0.0, 0.0, 0.0, 0.0, 0.0, 0.0, 0.0, 0.0, 0.0, 0.0, 0.0, 0.0, 0.0, 0.0, 0.0, 0.0, 0.0, 0.0, 0.0, 0.0, 0.0, 0.0, 0.0, 0.0, 0.0, 0.0, 0.0, 0.0, 0.0, 0.0, 0.0, 0.0, 0.0, 0.0, 0.0, 0.0, 0.0, 0.0, 0.0, 0.0, 0.0, 0.0, 0.0, 0.0, 0.0, 0.0, 0.0, 0.0, 0.0, 0.0, 0.0, 0.0, 0.0, 0.0, 0.0, 0.0, 0.0, 0.0, 0.0, 0.0, 0.0, 0.0, 0.0, 0.0, 0.0, 0.0, 0.0, 0.0, 0.0, 0.0, 0.0, 0.0, 0.0, 0.0, 0.0, 0.0, 0.0, 0.0, 0.0, 0.0, 0.0, 0.0, 0.0, 0.0, 0.0, 0.0, 0.0, 0.0, 0.0, 0.0, 0.0, 0.0, 0.0, 0.0, 0.0, 0.0, 0.0, 0.0, 0.0, 0.0, 0.0, 0.0, 0.0, 0.0, 0.0, 0.0, 0.0, 0.0, 0.0, 0.0, 0.0, 0.0, 0.0, 0.0, 0.0, 0.0, 0.0, 0.0, 0.0, 0.0, 0.0, 0.0, 0.0, 0.0, 0.0, 0.0, 0.0, 0.0, 0.0, 0.0, 0.0, 0.0, 0.0, 0.0, 0.0, 0.0, 0.0, 0.0, 0.0, 0.0, 0.0, 0.0, 0.0, 0.0, 0.0, 0.0, 0.0, 0.0, 0.0, 0.0, 0.0, 0.0, 0.0, 0.0, 0.0, 0.0, 0.0, 0.0, 0.0, 0.0, 0.0, 0.0, 0.0, 0.0, 0.0, 0.0, 0.0, 0.0, 0.0, 0.0, 0.0, 0.0, 0.0, 0.0, 0.0, 0.0, 0.0, 0.0, 0.0, 0.0, 0.0, 0.0, 0.0, 0.0, 0.0, 0.0, 0.0, 0.0, 0.0, 0.0, 0.0, 0.0, 0.0, 0.0, 0.0, 0.0, 0.0, 0.0, 0.0, 0.0, 0.0, 0.0, 0.0, 0.0, 0.0, 0.0, 0.0, 0.0, 0.0, 0.0, 0.0, 0.0, 0.0, 0.0, 0.0, 0.0, 0.0, 0.0, 0.0, 0.0, 0.0, 0.0, 0.0, 0.0, 0.0, 0.0, 0.0, 0.0, 0.0, 0.0, 0.0, 0.0, 0.0, 0.0, 0.0, 0.0, 0.0, 0.0, 0.0, 0.0, 0.0, 0.0, 0.0, 0.0, 0.0, 0.0, 0.0, 0.0, 0.0, 0.0, 0.0, 0.0, 0.0, 0.0, 0.0, 0.0, 0.0, 0.0, 0.0, 0.0, 0.0, 0.0, 0.0, 0.0, 0.0, 0.0, 0.0, 0.0, 0.0, 0.0, 0.0, 0.0, 0.0, 0.0, 0.0, 0.0, 0.0, 0.0, 0.0, 0.0, 0.0, 0.0, 0.0, 0.0, 0.0, 0.0, 0.0, 0.0, 0.0, 0.0, 0.0, 0.0, 0.0, 0.0, 0.0, 0.0, 0.0, 0.0, 0.0, 0.0, 0.0, 0.0, 0.0, 0.0, 0.0, 0.0, 0.0, 0.0, 0.0, 0.0, 0.0, 0.0, 0.0, 0.0, 0.0, 0.0, 0.0, 0.0, 0.0, 0.0, 0.0, 0.0, 0.0, 0.0, 0.0, 0.0, 0.0, 0.0, 0.0, 0.0, 0.0, 0.0, 0.0, 0.0, 0.0, 0.0, 0.0, 0.0, 0.0, 0.0, 0.0, 0.0, 0.0, 0.0, 0.0, 0.0, 0.0, 0.0, 0.0, 0.0, 0.0, 0.0, 0.0, 0.0, 0.0, 0.0, 0.0, 0.0, 0.0, 0.0, 0.0, 0.0, 0.0, 0.0, 0.0, 0.0, 0.0, 0.0, 0.0, 0.0, 0.0, 0.0, 0.0, 0.0, 0.0, 0.0, 0.0, 0.0, 0.0, 0.0, 0.0, 0.0, 0.0, 0.0, 0.0, 0.0, 0.0, 0.0, 0.0, 0.0, 0.0, 0.0, 0.0, 0.0, 0.0, 0.0, 0.0, 0.0, 0.0, 0.0, 0.0, 0.0, 0.0, 0.0, 0.0, 0.0, 0.0, 0.0, 0.0, 0.0, 0.0, 0.0, 0.0, 0.0, 0.0, 0.0, 0.0, 0.0, 0.0, 0.0, 0.0, 0.0, 0.0, 0.0, 0.0, 0.0, 0.0, 0.0, 0.0, 0.0, 0.0, 0.0, 0.0, 0.0, 0.0, 0.0, 0.0, 0.0, 0.0, 0.0, 0.0, 0.0, 0.0, 0.0, 0.0, 0.0, 0.0, 0.0, 0.0, 0.0, 0.0, 0.0, 0.0, 0.0, 0.0, 0.0, 0.0, 0.0, 0.0, 0.0, 0.0, 0.0, 0.0, 0.0, 0.0, 0.0, 0.0, 0.0, 0.0, 0.0, 0.0, 0.0, 0.0, 0.0, 0.0, 0.0, 0.0, 0.0, 0.0, 0.0, 0.0, 0.0, 0.0, 0.0, 0.0, 0.0, 0.0, 0.0, 0.0, 0.0, 0.0, 0.0, 0.0, 0.0, 0.0, 0.0, 0.0, 0.0, 0.0, 0.0, 0.0, 0.0, 0.0, 0.0, 0.0, 0.0, 0.0, 0.0, 0.0, 0.0, 0.0, 0.0, 0.0, 0.0, 0.0, 0.0, 0.0, 0.0, 0.0, 0.0, 0.0, 0.0, 0.0, 0.0, 0.0, 0.0, 0.0, 0.0, 0.0, 0.0, 0.0, 0.0, 0.0, 0.0, 0.0, 0.0, 0.0, 0.0, 0.0, 0.0, 0.0, 0.0, 0.0, 0.0, 0.0, 0.0, 0.0, 0.0, 0.0, 0.0, 0.0, 0.0, 0.0, 0.0, 0.0, 0.0, 0.0, 0.0, 0.0, 0.0, 0.0, 0.0, 0.0, 0.0, 0.0, 0.0, 0.0, 0.0, 0.0, 0.0, 0.0, 0.0, 0.0, 0.0, 0.0, 0.0, 0.0, 0.0, 0.0, 0.0, 0.0, 0.0, 0.0, 0.0, 0.0, 0.0, 0.0, 0.0, 0.0, 0.0, 0.0, 0.0, 0.0, 0.0, 0.0, 0.0, 0.0, 0.0, 0.0, 0.0, 0.0, 0.0, 0.0, 0.0, 0.0, 0.0, 0.0, 0.0, 0.0, 0.0, 0.0, 0.0, 0.0, 0.0, 0.0, 0.0, 0.0, 0.0, 0.0, 0.0, 0.0, 0.0, 0.0, 0.0, 0.0, 0.0, 0.0, 0.0, 0.0, 0.0, 0.0, 0.0, 0.0, 0.0, 0.0, 0.0, 0.0, 0.0, 0.0, 0.0, 0.0, 0.0, 0.0, 0.0, 0.0, 0.0, 0.0, 0.0, 0.0, 0.0, 0.0, 0.0, 0.0, 0.0, 0.0, 0.0, 0.0, 0.0, 0.0, 0.0, 0.0, 0.0, 0.0, 0.0, 0.0, 0.0, 0.0, 0.0, 0.0, 0.0, 0.0, 0.0, 0.0, 0.0, 0.0, 0.0, 0.0, 0.0, 0.0, 0.0, 0.0, 0.0, 0.0, 0.0, 0.0, 0.0, 0.0, 0.0, 0.0, 0.0, 0.0, 0.0, 0.0, 0.0, 0.0, 0.0, 0.0, 0.0, 0.0, 0.0, 0.0, 0.0, 0.0, 0.0, 0.0, 0.0, 0.0, 0.0, 0.0, 0.0, 0.0, 0.0, 0.0, 0.0, 0.0, 0.0, 0.0, 0.0, 0.0, 0.0, 0.0, 0.0, 0.0, 0.0, 0.0, 0.0, 0.0, 0.0, 0.0, 0.0, 0.0, 0.0, 0.0, 0.0, 0.0, 0.0, 0.0, 0.0, 0.0, 0.0, 0.0, 0.0, 0.0, 0.0, 0.0, 0.0, 0.0, 0.0, 0.0, 0.0, 0.0, 0.0, 0.0, 0.0, 0.0, 0.0, 0.0, 0.0, 0.0, 0.0, 0.0, 0.0, 0.0, 0.0, 0.0, 0.0, 0.0, 0.0, 0.0, 0.0, 0.0, 0.0, 0.0, 0.0, 0.0, 0.0, 0.0, 0.0, 0.0, 0.0, 0.0, 0.0, 0.0, 0.0, 0.0, 0.0, 0.0, 0.0, 0.0, 0.0, 0.0, 0.0, 0.0, 0.0, 0.0, 0.0, 0.0, 0.0, 0.0, 0.0, 0.0, 0.0, 0.0, 0.0, 0.0, 0.0, 0.0, 0.0, 0.0, 0.0, 0.0, 0.0, 0.0, 0.0, 0.0, 0.0, 0.0, 0.0, 0.0, 0.0, 0.0, 0.0, 0.0, 0.0, 0.0, 0.0, 0.0, 0.0, 0.0, 0.0, 0.0, 0.0, 0.0, 0.0, 0.0, 0.0, 0.0, 0.0, 0.0, 0.0, 0.0, 0.0, 0.0, 0.0, 0.0, 0.0, 0.0, 0.0, 0.0, 0.0, 0.0, 0.0, 0.0, 0.0, 0.0, 0.0, 0.0, 0.0, 0.0, 0.0, 0.0, 0.0, 0.0, 0.0, 0.0, 0.0, 0.0, 0.0, 0.0, 0.0, 0.0, 0.0, 0.0, 0.0, 0.0, 0.0, 0.0, 0.0, 0.0, 0.0, 0.0, 0.0, 0.0, 0.0, 0.0, 0.0, 0.0, 0.0, 0.0, 0.0, 0.0, 0.0, 0.0, 0.0, 0.0, 0.0, 0.0, 0.0, 0.0, 0.0, 0.0, 0.0, 0.0, 0.0, 0.0, 0.0, 0.0, 0.0, 0.0, 0.0, 0.0, 0.0, 0.0, 0.0, 0.0, 0.0, 0.0, 0.0, 0.0, 0.0, 0.0, 0.0, 0.0, 0.0, 0.0, 0.0, 0.0, 0.0, 0.0, 0.0, 0.0, 0.0, 0.0, 0.0, 0.0, 0.0, 0.0, 0.0, 0.0, 0.0, 0.0, 0.0, 0.0, 0.0, 0.0, 0.0, 0.0, 0.0, 0.0, 0.0, 0.0, 0.0, 0.0, 0.0, 0.0, 0.0, 0.0, 0.0, 0.0, 0.0, 0.0, 0.0, 0.0, 0.0, 0.0, 0.0, 0.0, 0.0, 0.0, 0.0, 0.0, 0.0, 0.0, 0.0, 0.0, 0.0, 0.0, 0.0, 0.0, 0.0, 0.0, 0.0, 0.0, 0.0, 0.0, 0.0, 0.0, 0.0, 0.0, 0.0, 0.0, 0.0, 0.0, 0.0, 0.0, 0.0, 0.0, 0.0, 0.0, 0.0, 0.0, 0.0, 0.0, 0.0, 0.0, 0.0, 0.0, 0.0, 0.0, 0.0, 0.0, 0.0, 0.0, 0.0, 0.0, 0.0, 0.0, 0.0, 0.0, 0.0, 0.0, 0.0, 0.0, 0.0, 0.0, 0.0, 0.0, 0.0, 0.0, 0.0, 0.0, 0.0, 0.0, 0.0, 0.0, 0.0, 0.0, 0.0, 0.0, 0.0, 0.0, 0.0, 0.0, 0.0, 0.0, 0.0, 0.0, 0.0, 0.0, 0.0, 0.0, 0.0, 0.0, 0.0, 0.0, 0.0, 0.0, 0.0, 0.0, 0.0, 0.0, 0.0, 0.0, 0.0, 0.0, 0.0, 0.0, 0.0, 0.0, 0.0, 0.0, 0.0, 0.0, 0.0, 0.0, 0.0, 0.0, 0.0, 0.0, 0.0, 0.0, 0.0, 0.0, 0.0, 0.0, 0.0, 0.0, 0.0, 0.0, 0.0, 0.0, 0.0, 0.0, 0.0, 0.0, 0.0, 0.0, 0.0, 0.0, 0.0, 0.0, 0.0, 0.0, 0.0, 0.0, 0.0, 0.0, 0.0, 0.0, 0.0, 0.0, 0.0, 0.0, 0.0, 0.0, 0.0, 0.0, 0.0, 0.0, 0.0, 0.0, 0.0, 0.0, 0.0, 0.0, 0.0, 0.0, 0.0, 0.0, 0.0, 0.0, 0.0, 0.0, 0.0, 0.0, 0.0, 0.0, 0.0, 0.0, 0.0, 0.0, 0.0, 0.0, 0.0, 0.0, 0.0, 0.0, 0.0, 0.0, 0.0, 0.0, 0.0, 0.0, 0.0, 0.0, 0.0, 0.0, 0.0, 0.0, 0.0, 0.0, 0.0, 0.0, 0.0, 0.0, 0.0, 0.0, 0.0, 0.0, 0.0, 0.0, 0.0, 0.0, 0.0, 0.0, 0.0, 0.0, 0.0, 0.0, 0.0, 0.0, 0.0, 0.0, 0.0, 0.0, 0.0, 0.0, 0.0, 0.0, 0.0, 0.0, 0.0, 0.0, 0.0, 0.0, 0.0, 0.0, 0.0, 0.0, 0.0, 0.0, 0.0, 0.0, 0.0, 0.0, 0.0, 0.0, 0.0, 0.0, 0.0, 0.0, 0.0, 0.0, 0.0, 0.0, 0.0, 0.0, 0.0, 0.0, 0.0, 0.0, 0.0, 0.0, 0.0, 0.0, 0.0, 0.0, 0.0, 0.0, 0.0, 0.0, 0.0, 0.0, 0.0, 0.0, 0.0, 0.0, 0.0, 0.0, 0.0, 0.0, 0.0, 0.0, 0.0, 0.0, 0.0, 0.0, 0.0, 0.0, 0.0, 0.0, 0.0, 0.0, 0.0, 0.0, 0.0, 0.0, 0.0, 0.0, 0.0, 0.0, 0.0, 0.0, 0.0, 0.0, 0.0, 0.0, 0.0, 0.0, 0.0, 0.0, 0.0, 0.0, 0.0, 0.0, 0.0, 0.0, 0.0, 0.0, 0.0, 0.0, 0.0, 0.0, 0.0, 0.0, 0.0, 0.0, 0.0, 0.0, 0.0, 0.0, 0.0, 0.0, 0.0, 0.0, 0.0, 0.0, 0.0, 0.0, 0.0, 0.0, 0.0, 0.0, 0.0, 0.0, 0.0, 0.0, 0.0, 0.0, 0.0, 0.0, 0.0, 0.0, 0.0, 0.0, 0.0, 0.0, 0.0, 0.0, 0.0, 0.0, 0.0, 0.0, 0.0, 0.0, 0.0, 0.0, 0.0, 0.0, 0.0, 0.0, 0.0, 0.0, 0.0, 0.0, 0.0, 0.0, 0.0, 0.0, 0.0, 0.0, 0.0, 0.0, 0.0, 0.0, 0.0, 0.0, 0.0, 0.0, 0.0, 0.0, 0.0, 0.0, 0.0, 0.0, 0.0, 0.0, 0.0, 0.0, 0.0, 0.0, 0.0, 0.0, 0.0, 0.0, 0.0, 0.0, 0.0, 0.0, 0.0, 0.0, 0.0, 0.0, 0.0, 0.0, 0.0, 0.0, 0.0, 0.0, 0.0, 0.0, 0.0, 0.0, 0.0, 0.0, 0.0, 0.0, 0.0, 0.0, 0.0, 0.0, 0.0, 0.0, 0.0, 0.0, 0.0, 0.0, 0.0, 0.0, 0.0, 0.0, 0.0, 0.0, 0.0, 0.0, 0.0, 0.0, 0.0, 0.0, 0.0, 0.0, 0.0, 0.0, 0.0, 0.0, 0.0, 0.0, 0.0, 0.0, 0.0, 0.0, 0.0, 0.0, 0.0, 0.0, 0.0, 0.0, 0.0, 0.0, 0.0, 0.0, 0.0, 0.0, 0.0, 0.0, 0.0, 0.0, 0.0, 0.0, 0.0, 0.0, 0.0, 0.0, 0.0, 0.0, 0.0, 0.0, 0.0, 0.0, 0.0, 0.0, 0.0, 0.0, 0.0, 0.0, 0.0, 0.0, 0.0, 0.0, 0.0, 0.0, 0.0, 0.0, 0.0, 0.0, 0.0, 0.0, 0.0, 0.0, 0.0, 0.0, 0.0, 0.0, 0.0, 0.0, 0.0, 0.0, 0.0, 0.0, 0.0, 0.0, 0.0, 0.0, 0.0, 0.0, 0.0, 0.0, 0.0, 0.0, 0.0, 0.0, 0.0, 0.0, 0.0, 0.0, 0.0, 0.0, 0.0, 0.0, 0.0, 0.0, 0.0, 0.0, 0.0, 0.0, 0.0, 0.0, 0.0, 0.0, 0.0, 0.0, 0.0, 0.0, 0.0, 0.0, 0.0, 0.0, 0.0, 0.0, 0.0, 0.0, 0.0, 0.0, 0.0, 0.0, 0.0, 0.0, 0.0, 0.0, 0.0, 0.0, 0.0, 0.0, 0.0, 0.0, 0.0, 0.0, 0.0, 0.0, 0.0, 0.0, 0.0, 0.0, 0.0, 0.0, 0.0, 0.0, 0.0, 0.0, 0.0, 0.0, 0.0, 0.0, 0.0, 0.0, 0.0, 0.0, 0.0, 0.0, 0.0, 0.0, 0.0, 0.0, 0.0, 0.0, 0.0, 0.0, 0.0, 0.0, 0.0, 0.0, 0.0, 0.0, 0.0, 0.0, 0.0, 0.0, 0.0, 0.0, 0.0, 0.0, 0.0, 0.0, 0.0, 0.0, 0.0, 0.0, 0.0, 0.0, 0.0, 0.0, 0.0, 0.0, 0.0, 0.0, 0.0, 0.0, 0.0, 0.0, 0.0, 0.0, 0.0, 0.0, 0.0, 0.0, 0.0, 0.0, 0.0, 0.0, 0.0, 0.0, 0.0, 0.0, 0.0, 0.0, 0.0, 0.0, 0.0, 0.0, 0.0, 0.0, 0.0, 0.0, 0.0, 0.0, 0.0, 0.0, 0.0, 0.0, 0.0, 0.0, 0.0, 0.0, 0.0, 0.0, 0.0, 0.0, 0.0, 0.0, 0.0, 0.0, 0.0, 0.0, 0.0, 0.0, 0.0, 0.0, 0.0, 0.0, 0.0, 0.0, 0.0, 0.0, 0.0, 0.0, 0.0, 0.0, 0.0, 0.0, 0.0, 0.0, 0.0, 0.0, 0.0, 0.0, 0.0, 0.0, 0.0, 0.0, 0.0, 0.0, 0.0, 0.0, 0.0, 0.0, 0.0, 0.0, 0.0, 0.0, 0.0, 0.0, 0.0, 0.0, 0.0, 0.0, 0.0, 0.0, 0.0, 0.0, 0.0, 0.0, 0.0, 0.0, 0.0, 0.0, 0.0, 0.0, 0.0, 0.0, 0.0, 0.0, 0.0, 0.0, 0.0, 0.0, 0.0, 0.0, 0.0, 0.0, 0.0, 0.0, 0.0, 0.0, 0.0, 0.0, 0.0, 0.0, 0.0, 0.0, 0.0, 0.0, 0.0, 0.0, 0.0, 0.0, 0.0, 0.0, 0.0, 0.0, 0.0, 0.0, 0.0, 0.0, 0.0, 0.0, 0.0, 0.0, 0.0, 0.0, 0.0, 0.0, 0.0, 0.0, 0.0, 0.0, 0.0, 0.0, 0.0, 0.0, 0.0, 0.0, 0.0, 0.0, 0.0, 0.0, 0.0, 0.0, 0.0, 0.0, 0.0, 0.0, 0.0, 0.0, 0.0, 0.0, 0.0, 0.0, 0.0, 0.0, 0.0, 0.0, 0.0, 0.0, 0.0, 0.0, 0.0, 0.0, 0.0, 0.0, 0.0, 0.0, 0.0, 0.0, 0.0, 0.0, 0.0, 0.0, 0.0, 0.0, 0.0, 0.0, 0.0, 0.0, 0.0])
me_cylinder_001.materials.append(mat_mat1)
me_cylinder_001.materials.append(mat_mat2)
me_cylinder_001.update()

# ---- objects
ob_cylinder = bpy.data.objects.new('Cylinder', me_cylinder_001)

# ---- transforms, parenting, visibility, modifiers, constraints
ob_cylinder.location = (0.0, 0.0, 0.0)
ob_cylinder.rotation_euler = (0.0, 1.571, 0.0)
ob_cylinder.scale = (1.0, 1.0, 2.4)
_m = ob_cylinder.modifiers.new('Smooth by Angle', 'NODES')
_m.node_group = ng_smooth_by_angle
_m.use_pin_to_last = True
_m.show_group_selector = False

# ---- collection membership
col_collection.objects.link(ob_cylinder)

# ---- scene / render settings (as saved in the file)
scene.frame_start = 1; scene.frame_end = 250; scene.frame_set(1)
scene.render.engine = 'BLENDER_EEVEE_NEXT'
bpy.context.view_layer.update()

# ---- added for rendering (the .blend has no active camera and no usable light): camera, sun
cam_auto = bpy.data.cameras.new('AutoCamera')
cam_auto.lens = 50.0
cam_auto.sensor_width = 36.0
cam_auto.clip_end = 1000.0
ob_auto_camera = bpy.data.objects.new('AutoCamera', cam_auto)
scene.collection.objects.link(ob_auto_camera)
ob_auto_camera.location = (8.97908, -11.0749, 7.33327)
ob_auto_camera.rotation_euler = (1.09748, -7.21219e-08, 0.694738)
scene.camera = ob_auto_camera
light_auto_sun = bpy.data.lights.new('AutoSun', 'SUN')
light_auto_sun.energy = 3.0
light_auto_sun.angle = 0.0523599
ob_auto_sun = bpy.data.objects.new('AutoSun', light_auto_sun)
scene.collection.objects.link(ob_auto_sun)
ob_auto_sun.rotation_euler = (0.872665, 0.174533, 0.523599)
bpy.context.view_layer.update()
